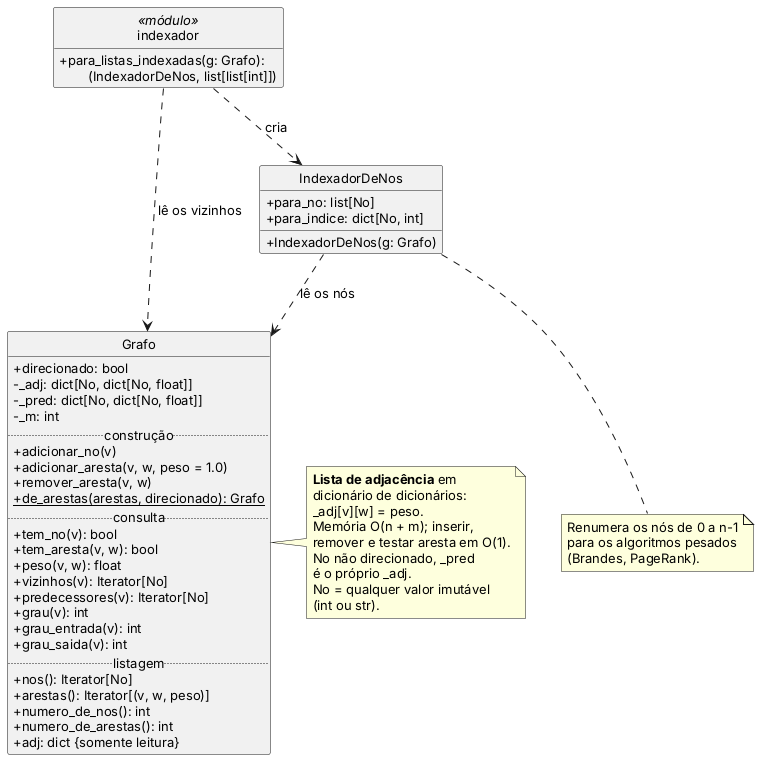

The diagram above was rendered by PlantUML. Its source (embedded in the PNG):
@startuml classes
' Diagrama de classes do núcleo (redes/nucleo), Frente 1, Etapa 1.
' A visão geral dos pacotes está em pacotes.puml.
' Para gerar a imagem: extensão PlantUML do VS Code (Alt+D) ou
'   java -jar plantuml.jar -tpng documentos/uml/classes.puml

skinparam classAttributeIconSize 0
skinparam shadowing false
skinparam defaultFontName Arial
skinparam defaultFontSize 13
hide empty members
hide circle

class Grafo {
  +direcionado: bool
  -_adj: dict[No, dict[No, float]]
  -_pred: dict[No, dict[No, float]]
  -_m: int
  ..construção..
  +adicionar_no(v)
  +adicionar_aresta(v, w, peso = 1.0)
  +remover_aresta(v, w)
  +{static} de_arestas(arestas, direcionado): Grafo
  ..consulta..
  +tem_no(v): bool
  +tem_aresta(v, w): bool
  +peso(v, w): float
  +vizinhos(v): Iterator[No]
  +predecessores(v): Iterator[No]
  +grau(v): int
  +grau_entrada(v): int
  +grau_saida(v): int
  ..listagem..
  +nos(): Iterator[No]
  +arestas(): Iterator[(v, w, peso)]
  +numero_de_nos(): int
  +numero_de_arestas(): int
  +adj: dict {somente leitura}
}

class IndexadorDeNos {
  +para_no: list[No]
  +para_indice: dict[No, int]
  +IndexadorDeNos(g: Grafo)
}

class indexador <<módulo>> {
  +para_listas_indexadas(g: Grafo):
  \t(IndexadorDeNos, list[list[int]])
}

note right of Grafo
  <b>Lista de adjacência</b> em
  dicionário de dicionários:
  _adj[v][w] = peso.
  Memória O(n + m); inserir,
  remover e testar aresta em O(1).
  No não direcionado, _pred
  é o próprio _adj.
  No = qualquer valor imutável
  (int ou str).
end note

IndexadorDeNos ..> Grafo : lê os nós
indexador ..> IndexadorDeNos : cria
indexador ..> Grafo : lê os vizinhos

note bottom of IndexadorDeNos
  Renumera os nós de 0 a n-1
  para os algoritmos pesados
  (Brandes, PageRank).
end note
@enduml